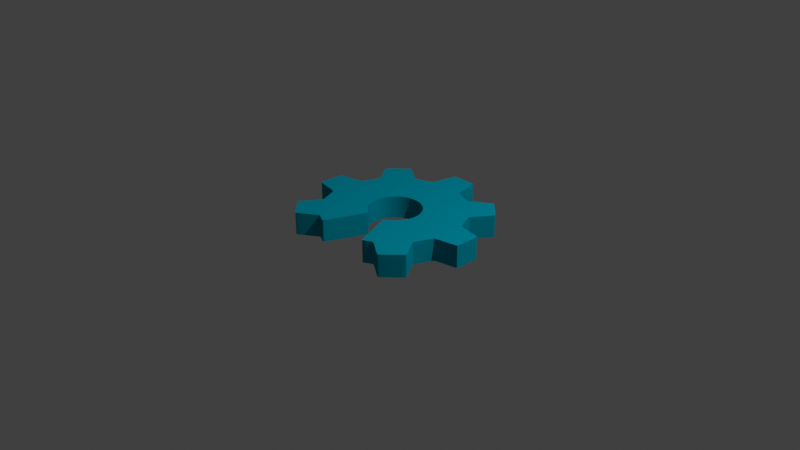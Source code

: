 # Source: oshw.blend  (saved by Blender 3.0.42; exported with 4.5.12 LTS)
import bpy
from mathutils import Matrix  # noqa: F401  (used for matrix-valued properties, if any)

bpy.ops.wm.read_factory_settings(use_empty=True)
scene = bpy.context.scene
scene.name = 'Scene'

# ---- collections
col_collection = bpy.data.collections.new('Collection'); scene.collection.children.link(col_collection)
col_oshw_logo_svg = bpy.data.collections.new('oshw-logo.svg'); scene.collection.children.link(col_oshw_logo_svg)
col_oshw_logo_svg_001 = bpy.data.collections.new('oshw-logo.svg.001'); scene.collection.children.link(col_oshw_logo_svg_001)

# ---- materials (node trees are filled in below, after node groups)
mat_svgmat_003 = bpy.data.materials.new('SVGMat.003')
mat_svgmat_003.use_transparent_shadow = False
mat_svgmat_003.diffuse_color = (0.0, 0.3185, 0.4342, 1.0)

# ---- material node trees

# ---- world
world_world = bpy.data.worlds.new('World'); scene.world = world_world
world_world.use_nodes = True; world_world.node_tree.nodes.clear()
_N = world_world.node_tree.nodes; _L = world_world.node_tree.links
n0 = _N.new('ShaderNodeOutputWorld'); n0.name = 'World Output'; n0.location = (300, 300)
n1 = _N.new('ShaderNodeBackground'); n1.name = 'Background'; n1.location = (10, 300)
n1.inputs[0].default_value = (0.05088, 0.05088, 0.05088, 1.0)
_L.new(n1.outputs[0], n0.inputs[0])
n0.is_active_output = True
world_world.color = (0.05088, 0.05088, 0.05088)
world_world.use_sun_shadow = False
world_world.sun_shadow_jitter_overblur = 0.0

# ---- cameras
cam_camera = bpy.data.cameras.new('Camera')
cam_camera.clip_end = 100.0
cam_camera.ortho_scale = 7.314

# ---- lights
light_light = bpy.data.lights.new('Light', 'POINT')
light_light.transmission_factor = 0.0
light_light.energy = 1000.0
light_light.shadow_soft_size = 0.1
light_light.shadow_maximum_resolution = 0.006
light_light.use_absolute_resolution = True

# ---- curves / text
cu_path1_001 = bpy.data.curves.new('path1.001', 'CURVE')
cu_path1_001.dimensions = '2D'
_sp = cu_path1_001.splines.new('BEZIER'); _sp.bezier_points.add(67)
_sp.bezier_points.foreach_set('co', [0.04661, -0.0672, 0.0, 0.03849, -0.06162, 0.0, 0.03251, -0.0577, 0.0, 0.02805, -0.05946, 0.0, 0.02308, -0.06116, 0.0, 0.02103, -0.05646, 0.0, 0.0137, -0.03874, 0.0, 0.008314, -0.02486, 0.0, 0.01103, -0.0226, 0.0, 0.02063, 0.005825, 0.0, -0.02009, 0.01046, 0.0, -0.02394, -0.002499, 0.0, -0.01249, -0.02288, 0.0, -0.01018, -0.02485, 0.0, -0.01563, -0.03887, 0.0, -0.02296, -0.0566, 0.0, -0.02566, -0.06149, 0.0, -0.02979, -0.05951, 0.0, -0.03391, -0.05753, 0.0, -0.03642, -0.05895, 0.0, -0.04472, -0.06463, 0.0, -0.05161, -0.06889, 0.0, -0.06748, -0.05312, 0.0, -0.06674, -0.05154, 0.0, -0.0559, -0.03538, 0.0, -0.06284, -0.01822, 0.0, -0.07345, -0.01597, 0.0, -0.08382, -0.01382, 0.0, -0.08379, 0.008667, 0.0, -0.07301, 0.01096, 0.0, -0.06214, 0.01329, 0.0, -0.05531, 0.02924, 0.0, -0.06104, 0.0382, 0.0, -0.06713, 0.04709, 0.0, -0.06371, 0.05235, 0.0, -0.0559, 0.06002, 0.0, -0.05113, 0.06373, 0.0, -0.04181, 0.05755, 0.0, -0.03266, 0.05153, 0.0, -0.01684, 0.05796, 0.0, -0.01458, 0.06889, 0.0, -0.01227, 0.07997, 0.0, -0.0119, 0.08056, 0.0, -0.0009353, 0.08056, 0.0, 0.01003, 0.08056, 0.0, 0.0104, 0.07997, 0.0, 0.01266, 0.06912, 0.0, 0.01544, 0.05746, 0.0, 0.02293, 0.0544, 0.0, 0.03061, 0.05147, 0.0, 0.03718, 0.05565, 0.0, 0.04978, 0.06384, 0.0, 0.06561, 0.04801, 0.0, 0.06464, 0.04614, 0.0, 0.05856, 0.03728, 0.0, 0.05344, 0.02921, 0.0, 0.06026, 0.01332, 0.0, 0.07016, 0.01114, 0.0, 0.08205, 0.008565, 0.0, 0.08194, -0.01382, 0.0, 0.07142, -0.01599, 0.0, 0.06078, -0.01833, 0.0, 0.05397, -0.03517, 0.0, 0.0597, -0.04404, 0.0, 0.06555, -0.05298, 0.0, 0.05806, -0.06123, 0.0, 0.04994, -0.06899, 0.0, 0.04661, -0.0672, 0.0])
_sp.bezier_points.foreach_set('handle_left', [0.04661, -0.0672, 0.0, 0.0414, -0.06363, 0.0, 0.03289, -0.05785, 0.0, 0.03136, -0.05768, 0.0, 0.02355, -0.06175, 0.0, 0.02201, -0.05886, 0.0, 0.01674, -0.04609, 0.0, 0.008219, -0.0252, 0.0, 0.009616, -0.02355, 0.0, 0.02479, -0.004648, 0.0, -0.009519, 0.02571, 0.0, -0.02393, 0.003156, 0.0, -0.02068, -0.0174, 0.0, -0.01026, -0.02456, 0.0, -0.01207, -0.03028, 0.0, -0.02201, -0.05427, 0.0, -0.02501, -0.06149, 0.0, -0.02776, -0.0606, 0.0, -0.03367, -0.05753, 0.0, -0.03528, -0.05816, 0.0, -0.0413, -0.06229, 0.0, -0.05118, -0.06889, 0.0, -0.06748, -0.05398, 0.0, -0.06715, -0.05211, 0.0, -0.05599, -0.03585, 0.0, -0.06211, -0.0187, 0.0, -0.06793, -0.017, 0.0, -0.08363, -0.01397, 0.0, -0.0843, 0.008162, 0.0, -0.07898, 0.00985, 0.0, -0.06242, 0.01304, 0.0, -0.05531, 0.02843, 0.0, -0.05781, 0.03348, 0.0, -0.06694, 0.04681, 0.0, -0.06752, 0.04862, 0.0, -0.05812, 0.05783, 0.0, -0.05182, 0.064, 0.0, -0.04654, 0.0608, 0.0, -0.03296, 0.05159, 0.0, -0.01728, 0.05735, 0.0, -0.01564, 0.06312, 0.0, -0.01248, 0.07964, 0.0, -0.0119, 0.08056, 0.0, -0.004591, 0.08056, 0.0, 0.006377, 0.08056, 0.0, 0.01028, 0.08017, 0.0, 0.01162, 0.07476, 0.0, 0.01484, 0.0577, 0.0, 0.01897, 0.05602, 0.0, 0.03034, 0.05147, 0.0, 0.03384, 0.05335, 0.0, 0.0493, 0.06392, 0.0, 0.06561, 0.04857, 0.0, 0.06517, 0.04692, 0.0, 0.06137, 0.04137, 0.0, 0.05344, 0.0296, 0.0, 0.05966, 0.01392, 0.0, 0.06337, 0.01238, 0.0, 0.08177, 0.00901, 0.0, 0.08233, -0.0135, 0.0, 0.07702, -0.01496, 0.0, 0.06111, -0.01801, 0.0, 0.05397, -0.03436, 0.0, 0.05655, -0.03946, 0.0, 0.06548, -0.05264, 0.0, 0.06447, -0.0548, 0.0, 0.05022, -0.06891, 0.0, 0.04848, -0.06847, 0.0])
_sp.bezier_points.foreach_set('handle_right', [0.04505, -0.06614, 0.0, 0.03558, -0.05961, 0.0, 0.0319, -0.05747, 0.0, 0.02423, -0.06152, 0.0, 0.02294, -0.06098, 0.0, 0.02004, -0.05406, 0.0, 0.01014, -0.03016, 0.0, 0.008395, -0.02456, 0.0, 0.02097, -0.01596, 0.0, 0.01379, 0.02305, 0.0, -0.023, 0.006275, 0.0, -0.02396, -0.01156, 0.0, -0.0113, -0.02367, 0.0, -0.01009, -0.02519, 0.0, -0.01871, -0.04629, 0.0, -0.02488, -0.06125, 0.0, -0.0259, -0.06149, 0.0, -0.03182, -0.05842, 0.0, -0.03415, -0.05752, 0.0, -0.03757, -0.05973, 0.0, -0.04871, -0.06736, 0.0, -0.05248, -0.0689, 0.0, -0.06748, -0.05282, 0.0, -0.06355, -0.04711, 0.0, -0.05572, -0.0345, 0.0, -0.06315, -0.01801, 0.0, -0.07897, -0.01494, 0.0, -0.08432, -0.0134, 0.0, -0.08359, 0.008871, 0.0, -0.06649, 0.01217, 0.0, -0.06158, 0.01379, 0.0, -0.05531, 0.02957, 0.0, -0.0642, 0.0428, 0.0, -0.06783, 0.04814, 0.0, -0.06164, 0.05438, 0.0, -0.05202, 0.06384, 0.0, -0.05074, 0.06358, 0.0, -0.03708, 0.0543, 0.0, -0.03195, 0.05139, 0.0, -0.01666, 0.0582, 0.0, -0.01351, 0.07466, 0.0, -0.01227, 0.07997, 0.0, -0.008247, 0.08056, 0.0, 0.002721, 0.08056, 0.0, 0.01016, 0.08037, 0.0, 0.0106, 0.07964, 0.0, 0.01452, 0.05907, 0.0, 0.0156, 0.05739, 0.0, 0.02688, 0.05279, 0.0, 0.03089, 0.05147, 0.0, 0.04759, 0.06281, 0.0, 0.05045, 0.06373, 0.0, 0.06561, 0.04776, 0.0, 0.06411, 0.04536, 0.0, 0.05543, 0.03273, 0.0, 0.05344, 0.02841, 0.0, 0.06059, 0.013, 0.0, 0.0815, 0.009067, 0.0, 0.08244, 0.007952, 0.0, 0.08175, -0.01398, 0.0, 0.06415, -0.01734, 0.0, 0.06024, -0.01886, 0.0, 0.05397, -0.03547, 0.0, 0.06285, -0.04862, 0.0, 0.06566, -0.0535, 0.0, 0.05387, -0.06542, 0.0, 0.04961, -0.06907, 0.0, 0.04661, -0.0672, 0.0])
for _p, _l, _r in zip(_sp.bezier_points, ['FREE', 'FREE', 'FREE', 'FREE', 'FREE', 'FREE', 'FREE', 'FREE', 'FREE', 'FREE', 'FREE', 'FREE', 'FREE', 'FREE', 'FREE', 'FREE', 'FREE', 'FREE', 'FREE', 'FREE', 'FREE', 'FREE', 'FREE', 'FREE', 'FREE', 'FREE', 'FREE', 'FREE', 'FREE', 'FREE', 'FREE', 'FREE', 'FREE', 'FREE', 'FREE', 'FREE', 'FREE', 'FREE', 'FREE', 'FREE', 'FREE', 'FREE', 'FREE', 'VECTOR', 'VECTOR', 'VECTOR', 'FREE', 'FREE', 'FREE', 'FREE', 'FREE', 'FREE', 'FREE', 'FREE', 'FREE', 'FREE', 'FREE', 'FREE', 'FREE', 'FREE', 'FREE', 'FREE', 'FREE', 'FREE', 'FREE', 'FREE', 'FREE', 'FREE'], ['FREE', 'FREE', 'FREE', 'FREE', 'FREE', 'FREE', 'FREE', 'FREE', 'FREE', 'FREE', 'FREE', 'FREE', 'FREE', 'FREE', 'FREE', 'FREE', 'FREE', 'FREE', 'FREE', 'FREE', 'FREE', 'FREE', 'FREE', 'FREE', 'FREE', 'FREE', 'FREE', 'FREE', 'FREE', 'FREE', 'FREE', 'FREE', 'FREE', 'FREE', 'FREE', 'FREE', 'FREE', 'FREE', 'FREE', 'FREE', 'FREE', 'FREE', 'VECTOR', 'VECTOR', 'VECTOR', 'FREE', 'FREE', 'FREE', 'FREE', 'FREE', 'FREE', 'FREE', 'FREE', 'FREE', 'FREE', 'FREE', 'FREE', 'FREE', 'FREE', 'FREE', 'FREE', 'FREE', 'FREE', 'FREE', 'FREE', 'FREE', 'FREE', 'FREE']): _p.handle_left_type = _l; _p.handle_right_type = _r
_sp.use_cyclic_u = True
cu_path1_001.materials.append(mat_svgmat_003)
cu_path1_001.extrude = 0.01
cu_path1_001.fill_mode = 'BOTH'

# ---- objects
ob_light = bpy.data.objects.new('Light', light_light)
ob_camera = bpy.data.objects.new('Camera', cam_camera)
ob_path1 = bpy.data.objects.new('path1', cu_path1_001)

# ---- transforms, parenting, visibility, modifiers, constraints
ob_light.location = (4.076, 1.005, 5.904)
ob_light.rotation_euler = (0.6503, 0.05522, 1.866)
ob_light.lock_rotations_4d = False
ob_light.empty_display_type = 'ARROWS'
ob_light.color = (0.0, 0.0, 0.0, 0.0)
ob_light.lineart.crease_threshold = 0.0
ob_camera.location = (7.359, -6.926, 4.958)
ob_camera.rotation_euler = (1.109, 0.0, 0.8149)
ob_camera.lock_rotations_4d = False
ob_camera.empty_display_type = 'ARROWS'
ob_camera.color = (0.0, 0.0, 0.0, 0.0)
ob_camera.display_type = 'WIRE'
ob_camera.lineart.crease_threshold = 0.0
ob_path1.location = (9.321e-06, -0.01003, 0.008352)
ob_path1.scale = (12.02, 12.02, 12.02)

# ---- collection membership
col_collection.objects.link(ob_light)
col_collection.objects.link(ob_camera)
col_oshw_logo_svg_001.objects.link(ob_path1)

# ---- scene / render settings (as saved in the file)
scene.camera = ob_camera
scene.frame_start = 1; scene.frame_end = 250; scene.frame_set(1)
scene.render.engine = 'BLENDER_EEVEE_NEXT'
scene.cycles.sampling_pattern = 'TABULATED_SOBOL'
scene.cycles.use_light_tree = False
scene.view_settings.view_transform = 'Standard'
bpy.context.view_layer.update()
